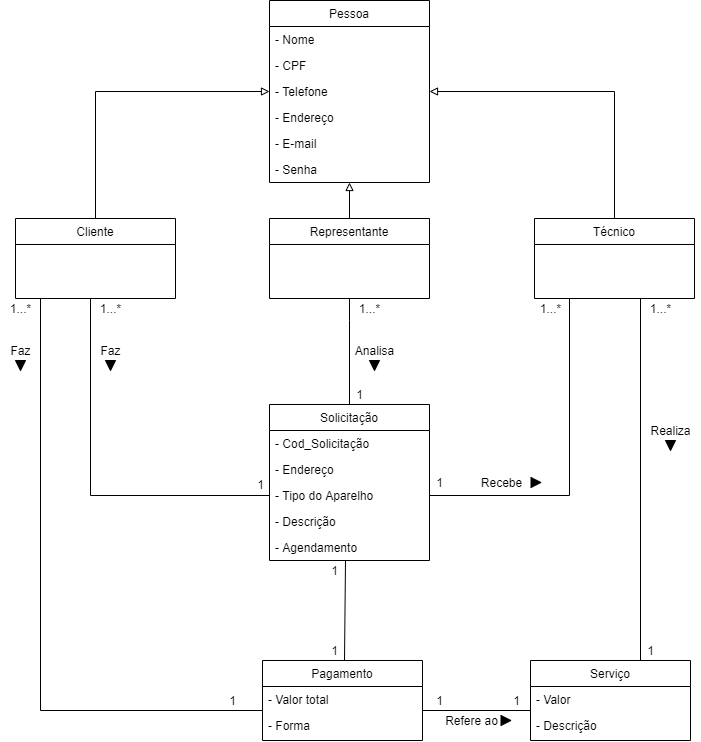

The diagram above was exported from draw.io. Its source (the exported page's mxGraphModel, read from the mxfile embedded in the PNG):
<mxGraphModel dx="1422" dy="822" grid="1" gridSize="10" guides="1" tooltips="1" connect="1" arrows="1" fold="1" page="1" pageScale="1" pageWidth="827" pageHeight="1169" math="0" shadow="0">
  <root>
    <mxCell id="WIyWlLk6GJQsqaUBKTNV-0" />
    <mxCell id="WIyWlLk6GJQsqaUBKTNV-1" parent="WIyWlLk6GJQsqaUBKTNV-0" />
    <mxCell id="mbCWa4U_I0pos8J61yxJ-0" value="Pessoa" style="swimlane;fontStyle=0;align=center;verticalAlign=top;childLayout=stackLayout;horizontal=1;startSize=26;horizontalStack=0;resizeParent=1;resizeLast=0;collapsible=1;marginBottom=0;rounded=0;shadow=0;strokeWidth=1;" parent="WIyWlLk6GJQsqaUBKTNV-1" vertex="1">
      <mxGeometry x="349" y="140" width="160" height="182" as="geometry">
        <mxRectangle x="230" y="140" width="160" height="26" as="alternateBounds" />
      </mxGeometry>
    </mxCell>
    <mxCell id="mbCWa4U_I0pos8J61yxJ-1" value="- Nome" style="text;align=left;verticalAlign=top;spacingLeft=4;spacingRight=4;overflow=hidden;rotatable=0;points=[[0,0.5],[1,0.5]];portConstraint=eastwest;" parent="mbCWa4U_I0pos8J61yxJ-0" vertex="1">
      <mxGeometry y="26" width="160" height="26" as="geometry" />
    </mxCell>
    <mxCell id="mbCWa4U_I0pos8J61yxJ-2" value="- CPF" style="text;align=left;verticalAlign=top;spacingLeft=4;spacingRight=4;overflow=hidden;rotatable=0;points=[[0,0.5],[1,0.5]];portConstraint=eastwest;rounded=0;shadow=0;html=0;" parent="mbCWa4U_I0pos8J61yxJ-0" vertex="1">
      <mxGeometry y="52" width="160" height="26" as="geometry" />
    </mxCell>
    <mxCell id="mbCWa4U_I0pos8J61yxJ-3" value="- Telefone" style="text;align=left;verticalAlign=top;spacingLeft=4;spacingRight=4;overflow=hidden;rotatable=0;points=[[0,0.5],[1,0.5]];portConstraint=eastwest;rounded=0;shadow=0;html=0;" parent="mbCWa4U_I0pos8J61yxJ-0" vertex="1">
      <mxGeometry y="78" width="160" height="26" as="geometry" />
    </mxCell>
    <mxCell id="mbCWa4U_I0pos8J61yxJ-4" value="- Endereço" style="text;align=left;verticalAlign=top;spacingLeft=4;spacingRight=4;overflow=hidden;rotatable=0;points=[[0,0.5],[1,0.5]];portConstraint=eastwest;" parent="mbCWa4U_I0pos8J61yxJ-0" vertex="1">
      <mxGeometry y="104" width="160" height="26" as="geometry" />
    </mxCell>
    <mxCell id="mbCWa4U_I0pos8J61yxJ-5" value="- E-mail" style="text;align=left;verticalAlign=top;spacingLeft=4;spacingRight=4;overflow=hidden;rotatable=0;points=[[0,0.5],[1,0.5]];portConstraint=eastwest;rounded=0;shadow=0;html=0;" parent="mbCWa4U_I0pos8J61yxJ-0" vertex="1">
      <mxGeometry y="130" width="160" height="26" as="geometry" />
    </mxCell>
    <mxCell id="mbCWa4U_I0pos8J61yxJ-6" value="- Senha" style="text;align=left;verticalAlign=top;spacingLeft=4;spacingRight=4;overflow=hidden;rotatable=0;points=[[0,0.5],[1,0.5]];portConstraint=eastwest;rounded=0;shadow=0;html=0;" parent="mbCWa4U_I0pos8J61yxJ-0" vertex="1">
      <mxGeometry y="156" width="160" height="26" as="geometry" />
    </mxCell>
    <mxCell id="mbCWa4U_I0pos8J61yxJ-8" style="edgeStyle=orthogonalEdgeStyle;rounded=0;orthogonalLoop=1;jettySize=auto;html=1;entryX=0;entryY=-0.077;entryDx=0;entryDy=0;endArrow=none;endFill=0;entryPerimeter=0;" parent="WIyWlLk6GJQsqaUBKTNV-1" source="mbCWa4U_I0pos8J61yxJ-11" target="mbCWa4U_I0pos8J61yxJ-32" edge="1">
      <mxGeometry relative="1" as="geometry">
        <Array as="points">
          <mxPoint x="120" y="850" />
        </Array>
      </mxGeometry>
    </mxCell>
    <mxCell id="mbCWa4U_I0pos8J61yxJ-9" style="edgeStyle=orthogonalEdgeStyle;rounded=0;orthogonalLoop=1;jettySize=auto;html=1;entryX=0;entryY=0.5;entryDx=0;entryDy=0;endArrow=none;endFill=0;exitX=0.5;exitY=1;exitDx=0;exitDy=0;" parent="WIyWlLk6GJQsqaUBKTNV-1" source="mbCWa4U_I0pos8J61yxJ-11" target="mbCWa4U_I0pos8J61yxJ-26" edge="1">
      <mxGeometry relative="1" as="geometry">
        <mxPoint x="170" y="410" as="sourcePoint" />
        <Array as="points">
          <mxPoint x="170" y="438" />
          <mxPoint x="170" y="635" />
        </Array>
      </mxGeometry>
    </mxCell>
    <mxCell id="mbCWa4U_I0pos8J61yxJ-87" style="edgeStyle=orthogonalEdgeStyle;rounded=0;sketch=0;orthogonalLoop=1;jettySize=auto;html=1;entryX=0;entryY=0.5;entryDx=0;entryDy=0;shadow=0;endArrow=block;endFill=0;" parent="WIyWlLk6GJQsqaUBKTNV-1" source="mbCWa4U_I0pos8J61yxJ-11" target="mbCWa4U_I0pos8J61yxJ-3" edge="1">
      <mxGeometry relative="1" as="geometry" />
    </mxCell>
    <mxCell id="mbCWa4U_I0pos8J61yxJ-11" value="Cliente" style="swimlane;fontStyle=0;align=center;verticalAlign=top;childLayout=stackLayout;horizontal=1;startSize=26;horizontalStack=0;resizeParent=1;resizeLast=0;collapsible=1;marginBottom=0;rounded=0;shadow=0;strokeWidth=1;" parent="WIyWlLk6GJQsqaUBKTNV-1" vertex="1">
      <mxGeometry x="95" y="358" width="160" height="80" as="geometry">
        <mxRectangle x="230" y="140" width="160" height="26" as="alternateBounds" />
      </mxGeometry>
    </mxCell>
    <mxCell id="mbCWa4U_I0pos8J61yxJ-14" style="edgeStyle=orthogonalEdgeStyle;rounded=0;sketch=0;orthogonalLoop=1;jettySize=auto;html=1;entryX=0.5;entryY=0;entryDx=0;entryDy=0;shadow=0;endArrow=none;endFill=0;exitX=0.5;exitY=1;exitDx=0;exitDy=0;" parent="WIyWlLk6GJQsqaUBKTNV-1" source="mbCWa4U_I0pos8J61yxJ-15" target="mbCWa4U_I0pos8J61yxJ-23" edge="1">
      <mxGeometry relative="1" as="geometry">
        <Array as="points">
          <mxPoint x="429" y="460" />
          <mxPoint x="429" y="460" />
        </Array>
        <mxPoint x="429" y="440" as="sourcePoint" />
      </mxGeometry>
    </mxCell>
    <mxCell id="mbCWa4U_I0pos8J61yxJ-86" style="edgeStyle=orthogonalEdgeStyle;rounded=0;sketch=0;orthogonalLoop=1;jettySize=auto;html=1;entryX=0.5;entryY=1;entryDx=0;entryDy=0;shadow=0;endArrow=block;endFill=0;" parent="WIyWlLk6GJQsqaUBKTNV-1" source="mbCWa4U_I0pos8J61yxJ-15" target="mbCWa4U_I0pos8J61yxJ-0" edge="1">
      <mxGeometry relative="1" as="geometry" />
    </mxCell>
    <mxCell id="mbCWa4U_I0pos8J61yxJ-15" value="Representante" style="swimlane;fontStyle=0;align=center;verticalAlign=top;childLayout=stackLayout;horizontal=1;startSize=26;horizontalStack=0;resizeParent=1;resizeLast=0;collapsible=1;marginBottom=0;rounded=0;shadow=0;strokeWidth=1;" parent="WIyWlLk6GJQsqaUBKTNV-1" vertex="1">
      <mxGeometry x="349" y="358" width="160" height="80" as="geometry">
        <mxRectangle x="230" y="140" width="160" height="26" as="alternateBounds" />
      </mxGeometry>
    </mxCell>
    <mxCell id="mbCWa4U_I0pos8J61yxJ-17" style="edgeStyle=orthogonalEdgeStyle;rounded=0;orthogonalLoop=1;jettySize=auto;html=1;entryX=0.7;entryY=0.025;entryDx=0;entryDy=0;endArrow=none;endFill=0;entryPerimeter=0;" parent="WIyWlLk6GJQsqaUBKTNV-1" source="mbCWa4U_I0pos8J61yxJ-18" target="mbCWa4U_I0pos8J61yxJ-33" edge="1">
      <mxGeometry relative="1" as="geometry">
        <Array as="points">
          <mxPoint x="720" y="800" />
          <mxPoint x="722" y="800" />
        </Array>
      </mxGeometry>
    </mxCell>
    <mxCell id="mbCWa4U_I0pos8J61yxJ-88" style="edgeStyle=orthogonalEdgeStyle;rounded=0;sketch=0;orthogonalLoop=1;jettySize=auto;html=1;entryX=1;entryY=0.5;entryDx=0;entryDy=0;shadow=0;endArrow=block;endFill=0;" parent="WIyWlLk6GJQsqaUBKTNV-1" source="mbCWa4U_I0pos8J61yxJ-18" target="mbCWa4U_I0pos8J61yxJ-3" edge="1">
      <mxGeometry relative="1" as="geometry" />
    </mxCell>
    <mxCell id="mbCWa4U_I0pos8J61yxJ-18" value="Técnico" style="swimlane;fontStyle=0;align=center;verticalAlign=top;childLayout=stackLayout;horizontal=1;startSize=26;horizontalStack=0;resizeParent=1;resizeLast=0;collapsible=1;marginBottom=0;rounded=0;shadow=0;strokeWidth=1;" parent="WIyWlLk6GJQsqaUBKTNV-1" vertex="1">
      <mxGeometry x="614" y="358" width="160" height="80" as="geometry">
        <mxRectangle x="230" y="140" width="160" height="26" as="alternateBounds" />
      </mxGeometry>
    </mxCell>
    <mxCell id="mbCWa4U_I0pos8J61yxJ-23" value="Solicitação" style="swimlane;fontStyle=0;align=center;verticalAlign=top;childLayout=stackLayout;horizontal=1;startSize=26;horizontalStack=0;resizeParent=1;resizeLast=0;collapsible=1;marginBottom=0;rounded=0;shadow=0;strokeWidth=1;" parent="WIyWlLk6GJQsqaUBKTNV-1" vertex="1">
      <mxGeometry x="349" y="544" width="160" height="156" as="geometry">
        <mxRectangle x="230" y="140" width="160" height="26" as="alternateBounds" />
      </mxGeometry>
    </mxCell>
    <mxCell id="mbCWa4U_I0pos8J61yxJ-24" value="- Cod_Solicitação" style="text;align=left;verticalAlign=top;spacingLeft=4;spacingRight=4;overflow=hidden;rotatable=0;points=[[0,0.5],[1,0.5]];portConstraint=eastwest;" parent="mbCWa4U_I0pos8J61yxJ-23" vertex="1">
      <mxGeometry y="26" width="160" height="26" as="geometry" />
    </mxCell>
    <mxCell id="mbCWa4U_I0pos8J61yxJ-25" value="- Endereço" style="text;align=left;verticalAlign=top;spacingLeft=4;spacingRight=4;overflow=hidden;rotatable=0;points=[[0,0.5],[1,0.5]];portConstraint=eastwest;rounded=0;shadow=0;html=0;" parent="mbCWa4U_I0pos8J61yxJ-23" vertex="1">
      <mxGeometry y="52" width="160" height="26" as="geometry" />
    </mxCell>
    <mxCell id="mbCWa4U_I0pos8J61yxJ-26" value="- Tipo do Aparelho" style="text;align=left;verticalAlign=top;spacingLeft=4;spacingRight=4;overflow=hidden;rotatable=0;points=[[0,0.5],[1,0.5]];portConstraint=eastwest;" parent="mbCWa4U_I0pos8J61yxJ-23" vertex="1">
      <mxGeometry y="78" width="160" height="26" as="geometry" />
    </mxCell>
    <mxCell id="mbCWa4U_I0pos8J61yxJ-27" value="- Descrição" style="text;align=left;verticalAlign=top;spacingLeft=4;spacingRight=4;overflow=hidden;rotatable=0;points=[[0,0.5],[1,0.5]];portConstraint=eastwest;" parent="mbCWa4U_I0pos8J61yxJ-23" vertex="1">
      <mxGeometry y="104" width="160" height="26" as="geometry" />
    </mxCell>
    <mxCell id="mbCWa4U_I0pos8J61yxJ-75" value="- Agendamento" style="text;align=left;verticalAlign=top;spacingLeft=4;spacingRight=4;overflow=hidden;rotatable=0;points=[[0,0.5],[1,0.5]];portConstraint=eastwest;" parent="mbCWa4U_I0pos8J61yxJ-23" vertex="1">
      <mxGeometry y="130" width="160" height="26" as="geometry" />
    </mxCell>
    <mxCell id="mbCWa4U_I0pos8J61yxJ-78" style="edgeStyle=orthogonalEdgeStyle;rounded=0;sketch=0;orthogonalLoop=1;jettySize=auto;html=1;exitX=0.75;exitY=0;exitDx=0;exitDy=0;shadow=0;endArrow=none;endFill=0;" parent="WIyWlLk6GJQsqaUBKTNV-1" source="mbCWa4U_I0pos8J61yxJ-30" edge="1">
      <mxGeometry relative="1" as="geometry">
        <mxPoint x="425" y="700" as="targetPoint" />
        <Array as="points">
          <mxPoint x="424" y="800" />
        </Array>
      </mxGeometry>
    </mxCell>
    <mxCell id="mbCWa4U_I0pos8J61yxJ-30" value="Pagamento" style="swimlane;fontStyle=0;align=center;verticalAlign=top;childLayout=stackLayout;horizontal=1;startSize=26;horizontalStack=0;resizeParent=1;resizeLast=0;collapsible=1;marginBottom=0;rounded=0;shadow=0;strokeWidth=1;" parent="WIyWlLk6GJQsqaUBKTNV-1" vertex="1">
      <mxGeometry x="342" y="800" width="160" height="80" as="geometry">
        <mxRectangle x="230" y="140" width="160" height="26" as="alternateBounds" />
      </mxGeometry>
    </mxCell>
    <mxCell id="mbCWa4U_I0pos8J61yxJ-31" value="- Valor total" style="text;align=left;verticalAlign=top;spacingLeft=4;spacingRight=4;overflow=hidden;rotatable=0;points=[[0,0.5],[1,0.5]];portConstraint=eastwest;rounded=0;shadow=0;html=0;" parent="mbCWa4U_I0pos8J61yxJ-30" vertex="1">
      <mxGeometry y="26" width="160" height="26" as="geometry" />
    </mxCell>
    <mxCell id="mbCWa4U_I0pos8J61yxJ-32" value="- Forma" style="text;align=left;verticalAlign=top;spacingLeft=4;spacingRight=4;overflow=hidden;rotatable=0;points=[[0,0.5],[1,0.5]];portConstraint=eastwest;rounded=0;shadow=0;html=0;" parent="mbCWa4U_I0pos8J61yxJ-30" vertex="1">
      <mxGeometry y="52" width="160" height="26" as="geometry" />
    </mxCell>
    <mxCell id="mbCWa4U_I0pos8J61yxJ-33" value="Serviço" style="swimlane;fontStyle=0;align=center;verticalAlign=top;childLayout=stackLayout;horizontal=1;startSize=26;horizontalStack=0;resizeParent=1;resizeLast=0;collapsible=1;marginBottom=0;rounded=0;shadow=0;strokeWidth=1;" parent="WIyWlLk6GJQsqaUBKTNV-1" vertex="1">
      <mxGeometry x="610" y="800" width="160" height="80" as="geometry">
        <mxRectangle x="230" y="140" width="160" height="26" as="alternateBounds" />
      </mxGeometry>
    </mxCell>
    <mxCell id="mbCWa4U_I0pos8J61yxJ-34" value="- Valor" style="text;align=left;verticalAlign=top;spacingLeft=4;spacingRight=4;overflow=hidden;rotatable=0;points=[[0,0.5],[1,0.5]];portConstraint=eastwest;rounded=0;shadow=0;html=0;" parent="mbCWa4U_I0pos8J61yxJ-33" vertex="1">
      <mxGeometry y="26" width="160" height="26" as="geometry" />
    </mxCell>
    <mxCell id="mbCWa4U_I0pos8J61yxJ-35" value="- Descrição" style="text;align=left;verticalAlign=top;spacingLeft=4;spacingRight=4;overflow=hidden;rotatable=0;points=[[0,0.5],[1,0.5]];portConstraint=eastwest;rounded=0;shadow=0;html=0;" parent="mbCWa4U_I0pos8J61yxJ-33" vertex="1">
      <mxGeometry y="52" width="160" height="26" as="geometry" />
    </mxCell>
    <mxCell id="mbCWa4U_I0pos8J61yxJ-37" value="1...*" style="text;html=1;align=center;verticalAlign=middle;resizable=0;points=[];autosize=1;" parent="WIyWlLk6GJQsqaUBKTNV-1" vertex="1">
      <mxGeometry x="170" y="438" width="40" height="20" as="geometry" />
    </mxCell>
    <mxCell id="mbCWa4U_I0pos8J61yxJ-38" value="1" style="text;html=1;align=center;verticalAlign=middle;resizable=0;points=[];autosize=1;" parent="WIyWlLk6GJQsqaUBKTNV-1" vertex="1">
      <mxGeometry x="330" y="614" width="20" height="20" as="geometry" />
    </mxCell>
    <mxCell id="mbCWa4U_I0pos8J61yxJ-39" value="1...*" style="text;html=1;align=center;verticalAlign=middle;resizable=0;points=[];autosize=1;" parent="WIyWlLk6GJQsqaUBKTNV-1" vertex="1">
      <mxGeometry x="429" y="438" width="40" height="20" as="geometry" />
    </mxCell>
    <mxCell id="mbCWa4U_I0pos8J61yxJ-40" value="1" style="text;html=1;align=center;verticalAlign=middle;resizable=0;points=[];autosize=1;" parent="WIyWlLk6GJQsqaUBKTNV-1" vertex="1">
      <mxGeometry x="429" y="524" width="20" height="20" as="geometry" />
    </mxCell>
    <mxCell id="mbCWa4U_I0pos8J61yxJ-45" value="1...*" style="text;html=1;align=center;verticalAlign=middle;resizable=0;points=[];autosize=1;" parent="WIyWlLk6GJQsqaUBKTNV-1" vertex="1">
      <mxGeometry x="80" y="438" width="40" height="20" as="geometry" />
    </mxCell>
    <mxCell id="mbCWa4U_I0pos8J61yxJ-50" value="1" style="text;html=1;align=center;verticalAlign=middle;resizable=0;points=[];autosize=1;" parent="WIyWlLk6GJQsqaUBKTNV-1" vertex="1">
      <mxGeometry x="302" y="830" width="20" height="20" as="geometry" />
    </mxCell>
    <mxCell id="mbCWa4U_I0pos8J61yxJ-51" value="1" style="text;html=1;align=center;verticalAlign=middle;resizable=0;points=[];autosize=1;" parent="WIyWlLk6GJQsqaUBKTNV-1" vertex="1">
      <mxGeometry x="509" y="830" width="20" height="20" as="geometry" />
    </mxCell>
    <mxCell id="mbCWa4U_I0pos8J61yxJ-52" value="1" style="text;html=1;align=center;verticalAlign=middle;resizable=0;points=[];autosize=1;" parent="WIyWlLk6GJQsqaUBKTNV-1" vertex="1">
      <mxGeometry x="585.5" y="830" width="20" height="20" as="geometry" />
    </mxCell>
    <mxCell id="mbCWa4U_I0pos8J61yxJ-53" value="1...*" style="text;html=1;align=center;verticalAlign=middle;resizable=0;points=[];autosize=1;" parent="WIyWlLk6GJQsqaUBKTNV-1" vertex="1">
      <mxGeometry x="720" y="438" width="40" height="20" as="geometry" />
    </mxCell>
    <mxCell id="mbCWa4U_I0pos8J61yxJ-54" value="1" style="text;html=1;align=center;verticalAlign=middle;resizable=0;points=[];autosize=1;" parent="WIyWlLk6GJQsqaUBKTNV-1" vertex="1">
      <mxGeometry x="720" y="780" width="20" height="20" as="geometry" />
    </mxCell>
    <mxCell id="mbCWa4U_I0pos8J61yxJ-55" value="1" style="text;html=1;align=center;verticalAlign=middle;resizable=0;points=[];autosize=1;" parent="WIyWlLk6GJQsqaUBKTNV-1" vertex="1">
      <mxGeometry x="404" y="780" width="20" height="20" as="geometry" />
    </mxCell>
    <mxCell id="mbCWa4U_I0pos8J61yxJ-58" value="Faz" style="text;html=1;align=center;verticalAlign=middle;resizable=0;points=[];autosize=1;" parent="WIyWlLk6GJQsqaUBKTNV-1" vertex="1">
      <mxGeometry x="170" y="480" width="40" height="20" as="geometry" />
    </mxCell>
    <mxCell id="mbCWa4U_I0pos8J61yxJ-62" value="" style="triangle;whiteSpace=wrap;html=1;fillColor=#000000;rotation=90;" parent="WIyWlLk6GJQsqaUBKTNV-1" vertex="1">
      <mxGeometry x="185" y="500" width="10" height="10" as="geometry" />
    </mxCell>
    <mxCell id="mbCWa4U_I0pos8J61yxJ-65" value="" style="triangle;whiteSpace=wrap;html=1;fillColor=#000000;rotation=90;" parent="WIyWlLk6GJQsqaUBKTNV-1" vertex="1">
      <mxGeometry x="449" y="500" width="10" height="10" as="geometry" />
    </mxCell>
    <mxCell id="mbCWa4U_I0pos8J61yxJ-66" value="Analisa" style="text;html=1;align=center;verticalAlign=middle;resizable=0;points=[];autosize=1;" parent="WIyWlLk6GJQsqaUBKTNV-1" vertex="1">
      <mxGeometry x="429" y="480" width="50" height="20" as="geometry" />
    </mxCell>
    <mxCell id="mbCWa4U_I0pos8J61yxJ-69" value="" style="triangle;whiteSpace=wrap;html=1;fillColor=#000000;rotation=90;" parent="WIyWlLk6GJQsqaUBKTNV-1" vertex="1">
      <mxGeometry x="745" y="580" width="10" height="10" as="geometry" />
    </mxCell>
    <mxCell id="mbCWa4U_I0pos8J61yxJ-70" value="Realiza" style="text;html=1;align=center;verticalAlign=middle;resizable=0;points=[];autosize=1;" parent="WIyWlLk6GJQsqaUBKTNV-1" vertex="1">
      <mxGeometry x="720" y="560" width="60" height="20" as="geometry" />
    </mxCell>
    <mxCell id="mbCWa4U_I0pos8J61yxJ-73" value="Refere ao" style="text;html=1;align=center;verticalAlign=middle;resizable=0;points=[];autosize=1;" parent="WIyWlLk6GJQsqaUBKTNV-1" vertex="1">
      <mxGeometry x="515.5" y="850" width="70" height="20" as="geometry" />
    </mxCell>
    <mxCell id="mbCWa4U_I0pos8J61yxJ-74" value="" style="triangle;whiteSpace=wrap;html=1;fillColor=#000000;rotation=0;" parent="WIyWlLk6GJQsqaUBKTNV-1" vertex="1">
      <mxGeometry x="580.5" y="855" width="10" height="10" as="geometry" />
    </mxCell>
    <mxCell id="mbCWa4U_I0pos8J61yxJ-77" style="edgeStyle=orthogonalEdgeStyle;rounded=0;sketch=0;orthogonalLoop=1;jettySize=auto;html=1;exitX=1;exitY=0.5;exitDx=0;exitDy=0;shadow=0;endArrow=none;endFill=0;entryX=0.25;entryY=1;entryDx=0;entryDy=0;" parent="WIyWlLk6GJQsqaUBKTNV-1" source="mbCWa4U_I0pos8J61yxJ-26" target="mbCWa4U_I0pos8J61yxJ-18" edge="1">
      <mxGeometry relative="1" as="geometry">
        <mxPoint x="650" y="440" as="targetPoint" />
        <Array as="points">
          <mxPoint x="649" y="635" />
        </Array>
      </mxGeometry>
    </mxCell>
    <mxCell id="mbCWa4U_I0pos8J61yxJ-79" value="Recebe" style="text;html=1;align=center;verticalAlign=middle;resizable=0;points=[];autosize=1;" parent="WIyWlLk6GJQsqaUBKTNV-1" vertex="1">
      <mxGeometry x="550.5" y="612" width="60" height="20" as="geometry" />
    </mxCell>
    <mxCell id="mbCWa4U_I0pos8J61yxJ-80" value="" style="triangle;whiteSpace=wrap;html=1;fillColor=#000000;rotation=0;" parent="WIyWlLk6GJQsqaUBKTNV-1" vertex="1">
      <mxGeometry x="610.5" y="617" width="10" height="10" as="geometry" />
    </mxCell>
    <mxCell id="mbCWa4U_I0pos8J61yxJ-82" style="edgeStyle=orthogonalEdgeStyle;rounded=0;sketch=0;orthogonalLoop=1;jettySize=auto;html=1;exitX=1;exitY=0.5;exitDx=0;exitDy=0;entryX=0;entryY=0.5;entryDx=0;entryDy=0;shadow=0;endArrow=none;endFill=0;" parent="WIyWlLk6GJQsqaUBKTNV-1" source="mbCWa4U_I0pos8J61yxJ-31" target="mbCWa4U_I0pos8J61yxJ-34" edge="1">
      <mxGeometry relative="1" as="geometry">
        <Array as="points">
          <mxPoint x="502" y="850" />
          <mxPoint x="610" y="850" />
        </Array>
      </mxGeometry>
    </mxCell>
    <mxCell id="mbCWa4U_I0pos8J61yxJ-83" value="Faz" style="text;html=1;align=center;verticalAlign=middle;resizable=0;points=[];autosize=1;" parent="WIyWlLk6GJQsqaUBKTNV-1" vertex="1">
      <mxGeometry x="80" y="480" width="40" height="20" as="geometry" />
    </mxCell>
    <mxCell id="mbCWa4U_I0pos8J61yxJ-84" value="" style="triangle;whiteSpace=wrap;html=1;fillColor=#000000;rotation=90;" parent="WIyWlLk6GJQsqaUBKTNV-1" vertex="1">
      <mxGeometry x="95" y="500" width="10" height="10" as="geometry" />
    </mxCell>
    <mxCell id="5sU48o3_ci8BFTqIcdhX-0" value="1" style="text;html=1;align=center;verticalAlign=middle;resizable=0;points=[];autosize=1;" vertex="1" parent="WIyWlLk6GJQsqaUBKTNV-1">
      <mxGeometry x="404" y="700" width="20" height="20" as="geometry" />
    </mxCell>
    <mxCell id="5sU48o3_ci8BFTqIcdhX-1" value="1...*" style="text;html=1;align=center;verticalAlign=middle;resizable=0;points=[];autosize=1;" vertex="1" parent="WIyWlLk6GJQsqaUBKTNV-1">
      <mxGeometry x="610" y="438" width="40" height="20" as="geometry" />
    </mxCell>
    <mxCell id="5sU48o3_ci8BFTqIcdhX-2" value="1" style="text;html=1;align=center;verticalAlign=middle;resizable=0;points=[];autosize=1;" vertex="1" parent="WIyWlLk6GJQsqaUBKTNV-1">
      <mxGeometry x="509" y="612" width="20" height="20" as="geometry" />
    </mxCell>
  </root>
</mxGraphModel>